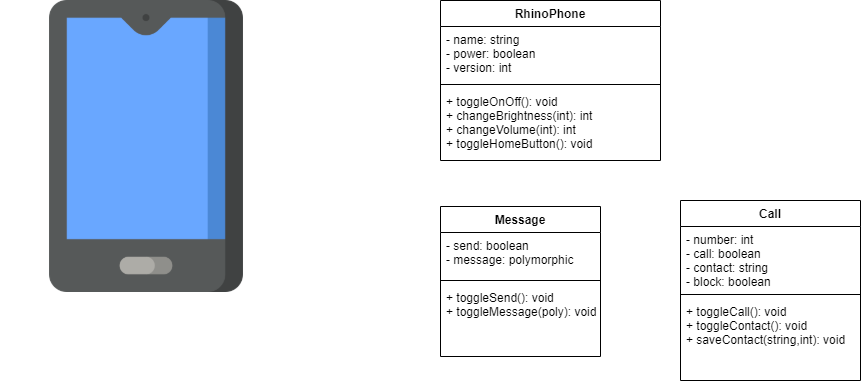

The diagram above was exported from draw.io. Its source (the exported page's mxGraphModel, read from the mxfile embedded in the PNG):
<mxGraphModel dx="1038" dy="532" grid="1" gridSize="10" guides="1" tooltips="1" connect="1" arrows="1" fold="1" page="1" pageScale="1" pageWidth="850" pageHeight="1100" math="0" shadow="0">
  <root>
    <mxCell id="0" />
    <mxCell id="1" parent="0" />
    <mxCell id="Bo_k1F_VWqRv7i4qUad6-1" value="" style="shape=image;verticalLabelPosition=bottom;labelBackgroundColor=#ffffff;verticalAlign=top;aspect=fixed;imageAspect=0;image=data:image/png,(base64 omitted: 8844 chars);" vertex="1" parent="1">
      <mxGeometry y="40" width="292" height="292" as="geometry" />
    </mxCell>
    <mxCell id="Bo_k1F_VWqRv7i4qUad6-2" value="RhinoPhone" style="swimlane;fontStyle=1;align=center;verticalAlign=top;childLayout=stackLayout;horizontal=1;startSize=26;horizontalStack=0;resizeParent=1;resizeParentMax=0;resizeLast=0;collapsible=1;marginBottom=0;" vertex="1" parent="1">
      <mxGeometry x="440" y="40" width="220" height="160" as="geometry" />
    </mxCell>
    <mxCell id="Bo_k1F_VWqRv7i4qUad6-3" value="- name: string&#10;- power: boolean&#10;- version: int" style="text;strokeColor=none;fillColor=none;align=left;verticalAlign=top;spacingLeft=4;spacingRight=4;overflow=hidden;rotatable=0;points=[[0,0.5],[1,0.5]];portConstraint=eastwest;" vertex="1" parent="Bo_k1F_VWqRv7i4qUad6-2">
      <mxGeometry y="26" width="220" height="54" as="geometry" />
    </mxCell>
    <mxCell id="Bo_k1F_VWqRv7i4qUad6-4" value="" style="line;strokeWidth=1;fillColor=none;align=left;verticalAlign=middle;spacingTop=-1;spacingLeft=3;spacingRight=3;rotatable=0;labelPosition=right;points=[];portConstraint=eastwest;" vertex="1" parent="Bo_k1F_VWqRv7i4qUad6-2">
      <mxGeometry y="80" width="220" height="8" as="geometry" />
    </mxCell>
    <mxCell id="Bo_k1F_VWqRv7i4qUad6-5" value="+ toggleOnOff(): void&#10;+ changeBrightness(int): int&#10;+ changeVolume(int): int&#10;+ toggleHomeButton(): void&#10;" style="text;strokeColor=none;fillColor=none;align=left;verticalAlign=top;spacingLeft=4;spacingRight=4;overflow=hidden;rotatable=0;points=[[0,0.5],[1,0.5]];portConstraint=eastwest;" vertex="1" parent="Bo_k1F_VWqRv7i4qUad6-2">
      <mxGeometry y="88" width="220" height="72" as="geometry" />
    </mxCell>
    <mxCell id="Bo_k1F_VWqRv7i4qUad6-6" value="Message" style="swimlane;fontStyle=1;align=center;verticalAlign=top;childLayout=stackLayout;horizontal=1;startSize=26;horizontalStack=0;resizeParent=1;resizeParentMax=0;resizeLast=0;collapsible=1;marginBottom=0;" vertex="1" parent="1">
      <mxGeometry x="440" y="246" width="160" height="150" as="geometry" />
    </mxCell>
    <mxCell id="Bo_k1F_VWqRv7i4qUad6-7" value="- send: boolean&#10;- message: polymorphic" style="text;strokeColor=none;fillColor=none;align=left;verticalAlign=top;spacingLeft=4;spacingRight=4;overflow=hidden;rotatable=0;points=[[0,0.5],[1,0.5]];portConstraint=eastwest;" vertex="1" parent="Bo_k1F_VWqRv7i4qUad6-6">
      <mxGeometry y="26" width="160" height="44" as="geometry" />
    </mxCell>
    <mxCell id="Bo_k1F_VWqRv7i4qUad6-8" value="" style="line;strokeWidth=1;fillColor=none;align=left;verticalAlign=middle;spacingTop=-1;spacingLeft=3;spacingRight=3;rotatable=0;labelPosition=right;points=[];portConstraint=eastwest;" vertex="1" parent="Bo_k1F_VWqRv7i4qUad6-6">
      <mxGeometry y="70" width="160" height="8" as="geometry" />
    </mxCell>
    <mxCell id="Bo_k1F_VWqRv7i4qUad6-9" value="+ toggleSend(): void&#10;+ toggleMessage(poly): void&#10;" style="text;strokeColor=none;fillColor=none;align=left;verticalAlign=top;spacingLeft=4;spacingRight=4;overflow=hidden;rotatable=0;points=[[0,0.5],[1,0.5]];portConstraint=eastwest;" vertex="1" parent="Bo_k1F_VWqRv7i4qUad6-6">
      <mxGeometry y="78" width="160" height="72" as="geometry" />
    </mxCell>
    <mxCell id="Bo_k1F_VWqRv7i4qUad6-10" value="Call" style="swimlane;fontStyle=1;align=center;verticalAlign=top;childLayout=stackLayout;horizontal=1;startSize=26;horizontalStack=0;resizeParent=1;resizeParentMax=0;resizeLast=0;collapsible=1;marginBottom=0;" vertex="1" parent="1">
      <mxGeometry x="680" y="240" width="180" height="180" as="geometry" />
    </mxCell>
    <mxCell id="Bo_k1F_VWqRv7i4qUad6-11" value="- number: int&#10;- call: boolean&#10;- contact: string&#10;- block: boolean" style="text;strokeColor=none;fillColor=none;align=left;verticalAlign=top;spacingLeft=4;spacingRight=4;overflow=hidden;rotatable=0;points=[[0,0.5],[1,0.5]];portConstraint=eastwest;" vertex="1" parent="Bo_k1F_VWqRv7i4qUad6-10">
      <mxGeometry y="26" width="180" height="64" as="geometry" />
    </mxCell>
    <mxCell id="Bo_k1F_VWqRv7i4qUad6-12" value="" style="line;strokeWidth=1;fillColor=none;align=left;verticalAlign=middle;spacingTop=-1;spacingLeft=3;spacingRight=3;rotatable=0;labelPosition=right;points=[];portConstraint=eastwest;" vertex="1" parent="Bo_k1F_VWqRv7i4qUad6-10">
      <mxGeometry y="90" width="180" height="8" as="geometry" />
    </mxCell>
    <mxCell id="Bo_k1F_VWqRv7i4qUad6-13" value="+ toggleCall(): void&#10;+ toggleContact(): void&#10;+ saveContact(string,int): void" style="text;strokeColor=none;fillColor=none;align=left;verticalAlign=top;spacingLeft=4;spacingRight=4;overflow=hidden;rotatable=0;points=[[0,0.5],[1,0.5]];portConstraint=eastwest;" vertex="1" parent="Bo_k1F_VWqRv7i4qUad6-10">
      <mxGeometry y="98" width="180" height="82" as="geometry" />
    </mxCell>
  </root>
</mxGraphModel>